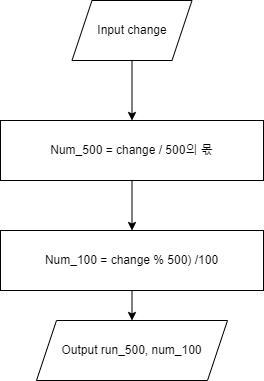

The diagram above was exported from draw.io. Its source (the exported page's mxGraphModel, read from the mxfile embedded in the PNG):
<mxGraphModel dx="1421" dy="2755" grid="1" gridSize="10" guides="1" tooltips="1" connect="1" arrows="1" fold="1" page="1" pageScale="1" pageWidth="827" pageHeight="1169" math="0" shadow="0">
  <root>
    <mxCell id="0" />
    <mxCell id="1" parent="0" />
    <mxCell id="dJ1puTyjz4hdMCc86_En-11" style="edgeStyle=orthogonalEdgeStyle;rounded=0;orthogonalLoop=1;jettySize=auto;html=1;exitX=0.5;exitY=1;exitDx=0;exitDy=0;" edge="1" parent="1" source="dJ1puTyjz4hdMCc86_En-5" target="dJ1puTyjz4hdMCc86_En-7">
      <mxGeometry relative="1" as="geometry" />
    </mxCell>
    <mxCell id="dJ1puTyjz4hdMCc86_En-5" value="Num_500 = change / 500의 몫" style="rounded=0;whiteSpace=wrap;html=1;" vertex="1" parent="1">
      <mxGeometry x="-533" y="-1040" width="263" height="60" as="geometry" />
    </mxCell>
    <mxCell id="dJ1puTyjz4hdMCc86_En-13" style="edgeStyle=orthogonalEdgeStyle;rounded=0;orthogonalLoop=1;jettySize=auto;html=1;exitX=0.5;exitY=1;exitDx=0;exitDy=0;entryX=0.5;entryY=0;entryDx=0;entryDy=0;" edge="1" parent="1" source="dJ1puTyjz4hdMCc86_En-7" target="dJ1puTyjz4hdMCc86_En-12">
      <mxGeometry relative="1" as="geometry" />
    </mxCell>
    <mxCell id="dJ1puTyjz4hdMCc86_En-7" value="Num_100 = change % 500) /100" style="rounded=0;whiteSpace=wrap;html=1;" vertex="1" parent="1">
      <mxGeometry x="-533" y="-930" width="263" height="60" as="geometry" />
    </mxCell>
    <mxCell id="dJ1puTyjz4hdMCc86_En-10" style="edgeStyle=orthogonalEdgeStyle;rounded=0;orthogonalLoop=1;jettySize=auto;html=1;exitX=0.5;exitY=1;exitDx=0;exitDy=0;" edge="1" parent="1" source="dJ1puTyjz4hdMCc86_En-8" target="dJ1puTyjz4hdMCc86_En-5">
      <mxGeometry relative="1" as="geometry" />
    </mxCell>
    <mxCell id="dJ1puTyjz4hdMCc86_En-8" value="Input change" style="shape=parallelogram;perimeter=parallelogramPerimeter;whiteSpace=wrap;html=1;fixedSize=1;" vertex="1" parent="1">
      <mxGeometry x="-461.5" y="-1160" width="120" height="60" as="geometry" />
    </mxCell>
    <mxCell id="dJ1puTyjz4hdMCc86_En-12" value="Output run_500, num_100" style="shape=parallelogram;perimeter=parallelogramPerimeter;whiteSpace=wrap;html=1;fixedSize=1;" vertex="1" parent="1">
      <mxGeometry x="-497" y="-840" width="191" height="60" as="geometry" />
    </mxCell>
  </root>
</mxGraphModel>